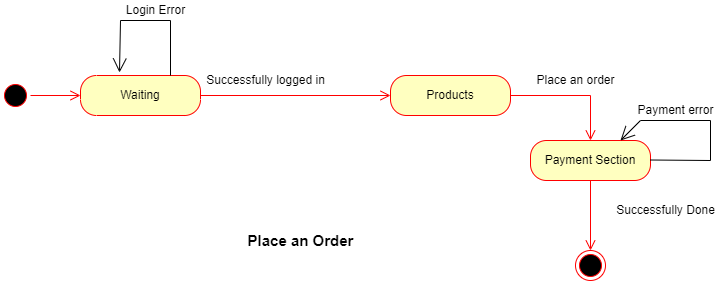

The diagram above was exported from draw.io. Its source (the exported page's mxGraphModel, read from the mxfile embedded in the PNG):
<mxGraphModel dx="868" dy="393" grid="1" gridSize="10" guides="1" tooltips="1" connect="1" arrows="1" fold="1" page="1" pageScale="1" pageWidth="850" pageHeight="1100" math="0" shadow="0">
  <root>
    <mxCell id="0" />
    <mxCell id="1" parent="0" />
    <mxCell id="nkqR46masE6OmcGD5y-Q-1" value="" style="ellipse;html=1;shape=startState;fillColor=#000000;strokeColor=#ff0000;direction=south;" vertex="1" parent="1">
      <mxGeometry x="90" y="140" width="30" height="30" as="geometry" />
    </mxCell>
    <mxCell id="nkqR46masE6OmcGD5y-Q-2" value="" style="edgeStyle=orthogonalEdgeStyle;html=1;verticalAlign=bottom;endArrow=open;endSize=8;strokeColor=#ff0000;rounded=0;" edge="1" source="nkqR46masE6OmcGD5y-Q-1" parent="1">
      <mxGeometry relative="1" as="geometry">
        <mxPoint x="170" y="155" as="targetPoint" />
      </mxGeometry>
    </mxCell>
    <mxCell id="nkqR46masE6OmcGD5y-Q-3" value="Waiting" style="rounded=1;whiteSpace=wrap;html=1;arcSize=40;fontColor=#000000;fillColor=#ffffc0;strokeColor=#ff0000;direction=west;" vertex="1" parent="1">
      <mxGeometry x="170" y="135" width="120" height="40" as="geometry" />
    </mxCell>
    <mxCell id="nkqR46masE6OmcGD5y-Q-4" value="" style="edgeStyle=orthogonalEdgeStyle;html=1;verticalAlign=bottom;endArrow=open;endSize=8;strokeColor=#ff0000;rounded=0;" edge="1" source="nkqR46masE6OmcGD5y-Q-3" parent="1">
      <mxGeometry relative="1" as="geometry">
        <mxPoint x="480" y="155" as="targetPoint" />
      </mxGeometry>
    </mxCell>
    <mxCell id="nkqR46masE6OmcGD5y-Q-5" value="Successfully logged in" style="text;html=1;resizable=0;autosize=1;align=center;verticalAlign=middle;points=[];fillColor=none;strokeColor=none;rounded=0;" vertex="1" parent="1">
      <mxGeometry x="290" y="130" width="130" height="20" as="geometry" />
    </mxCell>
    <mxCell id="nkqR46masE6OmcGD5y-Q-6" value="" style="endArrow=open;endFill=1;endSize=12;html=1;rounded=0;exitX=0.25;exitY=1;exitDx=0;exitDy=0;entryX=0.675;entryY=1.075;entryDx=0;entryDy=0;entryPerimeter=0;" edge="1" parent="1" source="nkqR46masE6OmcGD5y-Q-3" target="nkqR46masE6OmcGD5y-Q-3">
      <mxGeometry width="160" relative="1" as="geometry">
        <mxPoint x="265" y="110" as="sourcePoint" />
        <mxPoint x="210" y="130" as="targetPoint" />
        <Array as="points">
          <mxPoint x="260" y="80" />
          <mxPoint x="210" y="80" />
        </Array>
      </mxGeometry>
    </mxCell>
    <mxCell id="nkqR46masE6OmcGD5y-Q-7" value="Login Error" style="text;html=1;resizable=0;autosize=1;align=center;verticalAlign=middle;points=[];fillColor=none;strokeColor=none;rounded=0;" vertex="1" parent="1">
      <mxGeometry x="210" y="60" width="70" height="20" as="geometry" />
    </mxCell>
    <mxCell id="nkqR46masE6OmcGD5y-Q-8" value="Products" style="rounded=1;whiteSpace=wrap;html=1;arcSize=40;fontColor=#000000;fillColor=#ffffc0;strokeColor=#ff0000;" vertex="1" parent="1">
      <mxGeometry x="480" y="135" width="120" height="40" as="geometry" />
    </mxCell>
    <mxCell id="nkqR46masE6OmcGD5y-Q-9" value="" style="edgeStyle=orthogonalEdgeStyle;html=1;verticalAlign=bottom;endArrow=open;endSize=8;strokeColor=#ff0000;rounded=0;" edge="1" source="nkqR46masE6OmcGD5y-Q-8" parent="1">
      <mxGeometry relative="1" as="geometry">
        <mxPoint x="680" y="200" as="targetPoint" />
      </mxGeometry>
    </mxCell>
    <mxCell id="nkqR46masE6OmcGD5y-Q-10" value="Place an order" style="text;html=1;resizable=0;autosize=1;align=center;verticalAlign=middle;points=[];fillColor=none;strokeColor=none;rounded=0;" vertex="1" parent="1">
      <mxGeometry x="620" y="130" width="90" height="20" as="geometry" />
    </mxCell>
    <mxCell id="nkqR46masE6OmcGD5y-Q-11" value="Payment Section" style="rounded=1;whiteSpace=wrap;html=1;arcSize=40;fontColor=#000000;fillColor=#ffffc0;strokeColor=#ff0000;" vertex="1" parent="1">
      <mxGeometry x="620" y="200" width="120" height="40" as="geometry" />
    </mxCell>
    <mxCell id="nkqR46masE6OmcGD5y-Q-12" value="" style="edgeStyle=orthogonalEdgeStyle;html=1;verticalAlign=bottom;endArrow=open;endSize=8;strokeColor=#ff0000;rounded=0;" edge="1" source="nkqR46masE6OmcGD5y-Q-11" parent="1">
      <mxGeometry relative="1" as="geometry">
        <mxPoint x="680" y="310" as="targetPoint" />
      </mxGeometry>
    </mxCell>
    <mxCell id="nkqR46masE6OmcGD5y-Q-13" value="Successfully Done" style="text;html=1;resizable=0;autosize=1;align=center;verticalAlign=middle;points=[];fillColor=none;strokeColor=none;rounded=0;" vertex="1" parent="1">
      <mxGeometry x="700" y="260" width="110" height="20" as="geometry" />
    </mxCell>
    <mxCell id="nkqR46masE6OmcGD5y-Q-14" value="" style="ellipse;html=1;shape=endState;fillColor=#000000;strokeColor=#ff0000;" vertex="1" parent="1">
      <mxGeometry x="665" y="310" width="30" height="30" as="geometry" />
    </mxCell>
    <mxCell id="nkqR46masE6OmcGD5y-Q-15" value="" style="endArrow=open;endFill=1;endSize=12;html=1;rounded=0;entryX=0.75;entryY=0;entryDx=0;entryDy=0;" edge="1" parent="1" target="nkqR46masE6OmcGD5y-Q-11">
      <mxGeometry width="160" relative="1" as="geometry">
        <mxPoint x="740" y="219.5" as="sourcePoint" />
        <mxPoint x="740" y="180" as="targetPoint" />
        <Array as="points">
          <mxPoint x="800" y="220" />
          <mxPoint x="800" y="180" />
          <mxPoint x="730" y="180" />
        </Array>
      </mxGeometry>
    </mxCell>
    <mxCell id="nkqR46masE6OmcGD5y-Q-16" value="Payment error" style="text;html=1;resizable=0;autosize=1;align=center;verticalAlign=middle;points=[];fillColor=none;strokeColor=none;rounded=0;" vertex="1" parent="1">
      <mxGeometry x="720" y="160" width="90" height="20" as="geometry" />
    </mxCell>
    <mxCell id="nkqR46masE6OmcGD5y-Q-17" value="&lt;b&gt;&lt;font style=&quot;font-size: 15px&quot;&gt;Place an Order&lt;/font&gt;&lt;/b&gt;" style="text;html=1;resizable=0;autosize=1;align=center;verticalAlign=middle;points=[];fillColor=none;strokeColor=none;rounded=0;" vertex="1" parent="1">
      <mxGeometry x="330" y="290" width="120" height="20" as="geometry" />
    </mxCell>
  </root>
</mxGraphModel>